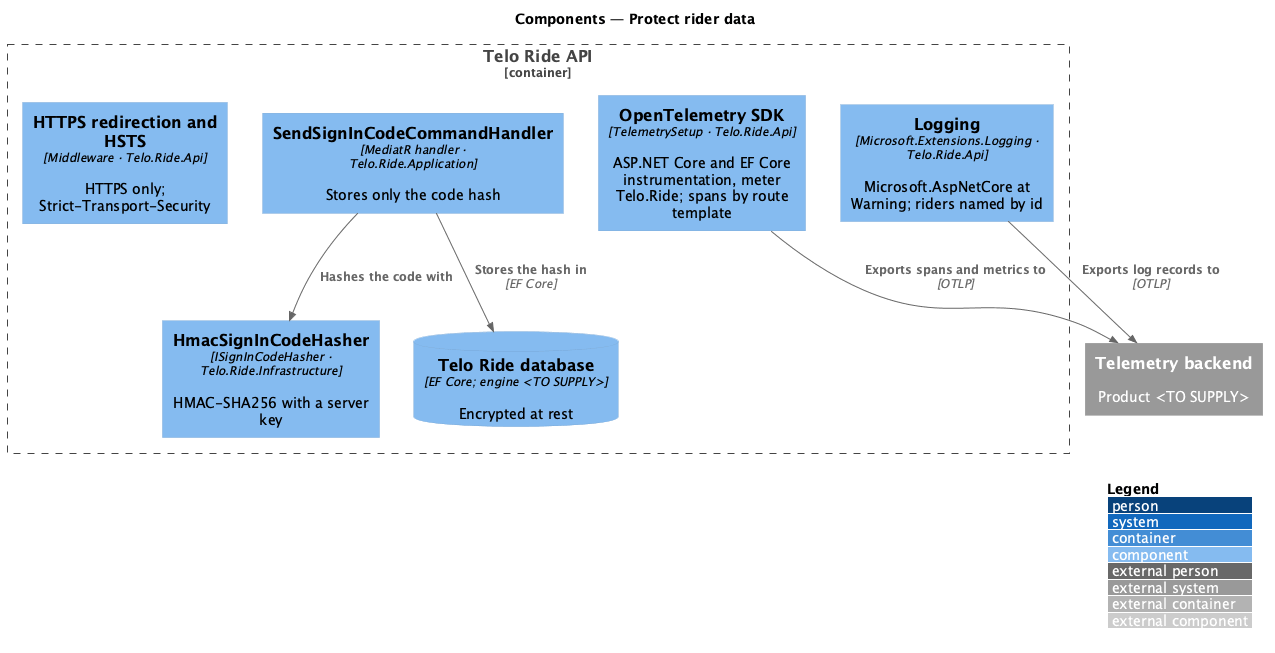

The diagram above was rendered by PlantUML. Its source (embedded in the PNG):
@startuml
!include <C4/C4_Component>
LAYOUT_WITH_LEGEND()
title Components — Protect rider data
System_Ext(otel, "Telemetry backend", "Product <TO SUPPLY>")
Container_Boundary(api, "Telo Ride API") {
  Component(hsts, "HTTPS redirection and HSTS", "Middleware · Telo.Ride.Api", "HTTPS only; Strict-Transport-Security")
  Component(hasher, "HmacSignInCodeHasher", "ISignInCodeHasher · Telo.Ride.Infrastructure", "HMAC-SHA256 with a server key")
  Component(send, "SendSignInCodeCommandHandler", "MediatR handler · Telo.Ride.Application", "Stores only the code hash")
  Component(otelsdk, "OpenTelemetry SDK", "TelemetrySetup · Telo.Ride.Api", "ASP.NET Core and EF Core instrumentation, meter Telo.Ride; spans by route template")
  Component(logs, "Logging", "Microsoft.Extensions.Logging · Telo.Ride.Api", "Microsoft.AspNetCore at Warning; riders named by id")
  ComponentDb(db, "Telo Ride database", "EF Core; engine <TO SUPPLY>", "Encrypted at rest")
}
Rel(send, hasher, "Hashes the code with")
Rel(send, db, "Stores the hash in", "EF Core")
Rel(otelsdk, otel, "Exports spans and metrics to", "OTLP")
Rel(logs, otel, "Exports log records to", "OTLP")
@enduml